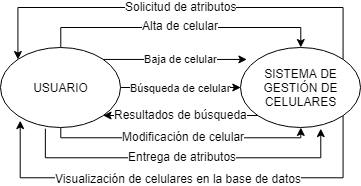

The diagram above was exported from draw.io. Its source (the exported page's mxGraphModel, read from the mxfile embedded in the PNG):
<mxGraphModel dx="630" dy="270" grid="1" gridSize="10" guides="1" tooltips="1" connect="1" arrows="1" fold="1" page="1" pageScale="1" pageWidth="827" pageHeight="1169" math="0" shadow="0">
  <root>
    <mxCell id="0" />
    <mxCell id="1" parent="0" />
    <mxCell id="YrAtSPw5K-j3efLc91bz-4" style="edgeStyle=orthogonalEdgeStyle;rounded=0;orthogonalLoop=1;jettySize=auto;html=1;exitX=0.5;exitY=0;exitDx=0;exitDy=0;entryX=0.5;entryY=0;entryDx=0;entryDy=0;" parent="1" source="YrAtSPw5K-j3efLc91bz-1" target="YrAtSPw5K-j3efLc91bz-2" edge="1">
      <mxGeometry relative="1" as="geometry" />
    </mxCell>
    <mxCell id="YrAtSPw5K-j3efLc91bz-9" value="Alta de celular" style="text;html=1;resizable=0;points=[];align=center;verticalAlign=middle;labelBackgroundColor=#ffffff;" parent="YrAtSPw5K-j3efLc91bz-4" vertex="1" connectable="0">
      <mxGeometry x="-0.2667" relative="1" as="geometry">
        <mxPoint x="37" y="-2" as="offset" />
      </mxGeometry>
    </mxCell>
    <mxCell id="YrAtSPw5K-j3efLc91bz-5" value="Baja de celular" style="edgeStyle=orthogonalEdgeStyle;rounded=0;orthogonalLoop=1;jettySize=auto;html=1;exitX=1;exitY=0;exitDx=0;exitDy=0;entryX=0;entryY=0;entryDx=0;entryDy=0;" parent="1" edge="1">
      <mxGeometry x="0.1551" relative="1" as="geometry">
        <mxPoint x="131.6190476190476" y="141.95238095238096" as="sourcePoint" />
        <mxPoint x="286.3809523809523" y="141.95238095238096" as="targetPoint" />
        <mxPoint as="offset" />
      </mxGeometry>
    </mxCell>
    <mxCell id="YrAtSPw5K-j3efLc91bz-6" value="Búsqueda de celular" style="edgeStyle=orthogonalEdgeStyle;rounded=0;orthogonalLoop=1;jettySize=auto;html=1;exitX=1;exitY=0.5;exitDx=0;exitDy=0;entryX=0;entryY=0.5;entryDx=0;entryDy=0;" parent="1" source="YrAtSPw5K-j3efLc91bz-1" target="YrAtSPw5K-j3efLc91bz-2" edge="1">
      <mxGeometry relative="1" as="geometry" />
    </mxCell>
    <mxCell id="YrAtSPw5K-j3efLc91bz-8" style="edgeStyle=orthogonalEdgeStyle;rounded=0;orthogonalLoop=1;jettySize=auto;html=1;exitX=0.5;exitY=1;exitDx=0;exitDy=0;entryX=0.5;entryY=1;entryDx=0;entryDy=0;" parent="1" source="YrAtSPw5K-j3efLc91bz-1" target="YrAtSPw5K-j3efLc91bz-2" edge="1">
      <mxGeometry relative="1" as="geometry">
        <Array as="points">
          <mxPoint x="100" y="220" />
          <mxPoint x="340" y="220" />
        </Array>
      </mxGeometry>
    </mxCell>
    <mxCell id="YrAtSPw5K-j3efLc91bz-10" value="Modificación de celular" style="text;html=1;resizable=0;points=[];align=center;verticalAlign=middle;labelBackgroundColor=#ffffff;" parent="YrAtSPw5K-j3efLc91bz-8" vertex="1" connectable="0">
      <mxGeometry x="-0.3357" y="1" relative="1" as="geometry">
        <mxPoint x="46" y="-1" as="offset" />
      </mxGeometry>
    </mxCell>
    <mxCell id="YrAtSPw5K-j3efLc91bz-17" style="edgeStyle=orthogonalEdgeStyle;rounded=0;orthogonalLoop=1;jettySize=auto;html=1;exitX=0.374;exitY=1.014;exitDx=0;exitDy=0;exitPerimeter=0;" parent="1" source="YrAtSPw5K-j3efLc91bz-1" edge="1">
      <mxGeometry relative="1" as="geometry">
        <Array as="points">
          <mxPoint x="85" y="240" />
          <mxPoint x="360" y="240" />
        </Array>
        <mxPoint x="360" y="211" as="targetPoint" />
      </mxGeometry>
    </mxCell>
    <mxCell id="YrAtSPw5K-j3efLc91bz-19" value="Entrega de atributos" style="text;html=1;resizable=0;points=[];align=center;verticalAlign=middle;labelBackgroundColor=#ffffff;" parent="YrAtSPw5K-j3efLc91bz-17" vertex="1" connectable="0">
      <mxGeometry x="-0.1473" y="-2" relative="1" as="geometry">
        <mxPoint x="24" y="-4" as="offset" />
      </mxGeometry>
    </mxCell>
    <mxCell id="YrAtSPw5K-j3efLc91bz-1" value="USUARIO" style="ellipse;whiteSpace=wrap;html=1;" parent="1" vertex="1">
      <mxGeometry x="40" y="130" width="120" height="80" as="geometry" />
    </mxCell>
    <mxCell id="YrAtSPw5K-j3efLc91bz-12" style="edgeStyle=orthogonalEdgeStyle;rounded=0;orthogonalLoop=1;jettySize=auto;html=1;exitX=0;exitY=1;exitDx=0;exitDy=0;entryX=1;entryY=1;entryDx=0;entryDy=0;" parent="1" source="YrAtSPw5K-j3efLc91bz-2" target="YrAtSPw5K-j3efLc91bz-1" edge="1">
      <mxGeometry relative="1" as="geometry" />
    </mxCell>
    <mxCell id="YrAtSPw5K-j3efLc91bz-13" value="Resultados de búsqueda" style="text;html=1;resizable=0;points=[];align=center;verticalAlign=middle;labelBackgroundColor=#ffffff;" parent="YrAtSPw5K-j3efLc91bz-12" vertex="1" connectable="0">
      <mxGeometry x="-0.1282" y="1" relative="1" as="geometry">
        <mxPoint x="-10" y="-2" as="offset" />
      </mxGeometry>
    </mxCell>
    <mxCell id="YrAtSPw5K-j3efLc91bz-14" style="edgeStyle=orthogonalEdgeStyle;rounded=0;orthogonalLoop=1;jettySize=auto;html=1;exitX=1;exitY=0;exitDx=0;exitDy=0;entryX=0;entryY=0;entryDx=0;entryDy=0;" parent="1" source="YrAtSPw5K-j3efLc91bz-2" target="YrAtSPw5K-j3efLc91bz-1" edge="1">
      <mxGeometry relative="1" as="geometry">
        <Array as="points">
          <mxPoint x="382" y="90" />
          <mxPoint x="58" y="90" />
        </Array>
      </mxGeometry>
    </mxCell>
    <mxCell id="YrAtSPw5K-j3efLc91bz-15" value="Solicitud de atributos" style="text;html=1;resizable=0;points=[];align=center;verticalAlign=middle;labelBackgroundColor=#ffffff;" parent="YrAtSPw5K-j3efLc91bz-14" vertex="1" connectable="0">
      <mxGeometry x="-0.0935" y="4" relative="1" as="geometry">
        <mxPoint x="-20" y="-5" as="offset" />
      </mxGeometry>
    </mxCell>
    <mxCell id="O1U9OUQAhqwToyneOjS8-1" style="edgeStyle=orthogonalEdgeStyle;rounded=0;orthogonalLoop=1;jettySize=auto;html=1;exitX=1;exitY=1;exitDx=0;exitDy=0;entryX=0.164;entryY=0.914;entryDx=0;entryDy=0;entryPerimeter=0;" edge="1" parent="1" source="YrAtSPw5K-j3efLc91bz-2" target="YrAtSPw5K-j3efLc91bz-1">
      <mxGeometry relative="1" as="geometry">
        <Array as="points">
          <mxPoint x="383" y="260" />
          <mxPoint x="60" y="260" />
        </Array>
      </mxGeometry>
    </mxCell>
    <mxCell id="O1U9OUQAhqwToyneOjS8-3" value="Visualización de celulares en la base de datos" style="text;html=1;resizable=0;points=[];align=center;verticalAlign=middle;labelBackgroundColor=#ffffff;" vertex="1" connectable="0" parent="O1U9OUQAhqwToyneOjS8-1">
      <mxGeometry x="0.1189" y="1" relative="1" as="geometry">
        <mxPoint x="20" y="-1" as="offset" />
      </mxGeometry>
    </mxCell>
    <mxCell id="YrAtSPw5K-j3efLc91bz-2" value="SISTEMA DE GESTIÓN DE CELULARES" style="ellipse;whiteSpace=wrap;html=1;" parent="1" vertex="1">
      <mxGeometry x="280" y="130" width="120" height="80" as="geometry" />
    </mxCell>
  </root>
</mxGraphModel>